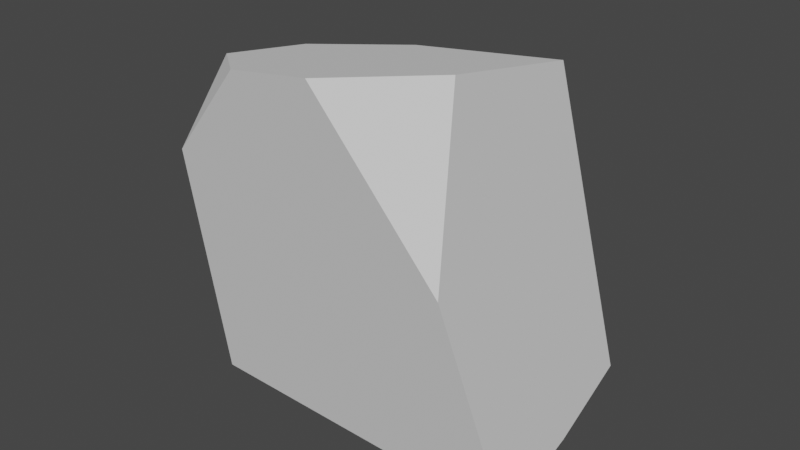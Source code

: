 # Source: rock2_low_poly.blend  (saved by Blender 2.80.75; exported with 4.5.12 LTS)
import bpy
from mathutils import Matrix  # noqa: F401  (used for matrix-valued properties, if any)

bpy.ops.wm.read_factory_settings(use_empty=True)
scene = bpy.context.scene
scene.name = 'Scene'

# ---- collections
col_collection = bpy.data.collections.new('Collection'); scene.collection.children.link(col_collection)

# ---- world
world_world = bpy.data.worlds.new('World'); scene.world = world_world
world_world.use_nodes = True; world_world.node_tree.nodes.clear()
_N = world_world.node_tree.nodes; _L = world_world.node_tree.links
n0 = _N.new('ShaderNodeOutputWorld'); n0.name = 'World Output'; n0.location = (300, 300)
n1 = _N.new('ShaderNodeBackground'); n1.name = 'Background'; n1.location = (10, 300)
n1.inputs[0].default_value = (0.05088, 0.05088, 0.05088, 1.0)
_L.new(n1.outputs[0], n0.inputs[0])
n0.is_active_output = True
world_world.color = (0.05088, 0.05088, 0.05088)
world_world.use_sun_shadow = False
world_world.sun_shadow_jitter_overblur = 0.0

# ---- meshes
me_icosphere = bpy.data.meshes.new('Icosphere')
me_icosphere.from_pydata([(0.4998, -0.151, -0.5374), (0.4154, 0.6315, -0.5123), (0.2632, 0.4332, 0.6009), (-0.3428, 0.4948, 0.5062), (-0.585, 0.2219, 0.5275), (-0.1459, 0.6654, -0.4766), (-0.1381, -0.4976, 0.7313), (-0.4452, -0.4316, 0.4086), (-0.4781, -0.2114, 0.6281), (0.3041, -0.147, 0.7217), (0.4068, -0.3354, 0.1841), (0.1201, -0.4941, 0.7657), (0.3224, -0.1454, -0.5934), (0.3264, 0.6434, -0.5415), (0.4774, 0.149, -0.5919), (0.4643, 0.2626, -0.5828), (-0.5665, -0.212, -0.4943), (-0.6376, 0.1096, -0.4646), (-0.1693, 0.6385, -0.4841), (0.07032, 0.6561, -0.5108)], [], [(17, 4, 3, 5, 18), (11, 10, 9), (8, 7, 6), (15, 13, 1), (19, 18, 5), (16, 17, 18, 19, 13, 15, 14, 12), (4, 8, 6, 11, 9, 2, 3), (8, 4, 17, 16, 7), (10, 0, 14, 15, 1, 2, 9), (2, 1, 13, 19, 5, 3), (0, 12, 14), (0, 10, 11, 6, 7, 16, 12)])
_uv = me_icosphere.uv_layers.new(name='UVMap')
_uv.uv.foreach_set('vector', [0.2608, 0.1519, 0.4587, 0.3481, 0.3485, 0.3373, 0.3944, 0.1496, 0.3865, 0.1482, 0.8361, 0.3868, 0.6587, 0.2714, 0.6701, 0.3696, 0.7713, 0.3569, 0.7917, 0.3097, 0.8933, 0.3729, 0.5144, 0.1329, 0.4738, 0.1425, 0.4885, 0.1474, 0.4308, 0.1457, 0.3865, 0.1482, 0.3944, 0.1496, 0.2423, 0.1465, 0.2608, 0.1519, 0.3865, 0.1482, 0.4308, 0.1457, 0.4738, 0.1425, 0.5144, 0.1329, 0.5207, 0.131, 0.445, 0.1289, 0.4587, 0.3481, 0.7713, 0.3569, 0.8933, 0.3729, 0.8361, 0.3868, 0.6701, 0.3696, 0.4841, 0.3436, 0.3485, 0.3373, 0.7713, 0.3569, 0.4587, 0.3481, 0.2608, 0.1519, 0.2423, 0.1465, 0.7917, 0.3097, 0.6587, 0.2714, 0.5267, 0.1419, 0.5207, 0.131, 0.5144, 0.1329, 0.4885, 0.1474, 0.4841, 0.3436, 0.6701, 0.3696, 0.4841, 0.3436, 0.4885, 0.1474, 0.4738, 0.1425, 0.4308, 0.1457, 0.3944, 0.1496, 0.3485, 0.3373, 0.5267, 0.1419, 0.445, 0.1289, 0.5207, 0.131, 0.5267, 0.1419, 0.6587, 0.2714, 0.8361, 0.3868, 0.8933, 0.3729, 0.7917, 0.3097, 0.2423, 0.1465, 0.445, 0.1289])
me_icosphere.use_remesh_preserve_volume = False
me_icosphere.use_remesh_preserve_attributes = False
me_icosphere.use_mirror_vertex_groups = False
me_icosphere.update()

# ---- objects
ob_icosphere = bpy.data.objects.new('Icosphere', me_icosphere)

# ---- transforms, parenting, visibility, modifiers, constraints
ob_icosphere.location = (0.0, 0.0, 0.0)
ob_icosphere.lineart.crease_threshold = 0.0

# ---- collection membership
col_collection.objects.link(ob_icosphere)

# ---- scene / render settings (as saved in the file)
scene.frame_start = 1; scene.frame_end = 250; scene.frame_set(1)
scene.render.engine = 'BLENDER_EEVEE_NEXT'
scene.cycles.use_denoising = False
scene.cycles.samples = 128
scene.cycles.sampling_pattern = 'TABULATED_SOBOL'
scene.cycles.use_adaptive_sampling = False
scene.cycles.use_light_tree = False
scene.view_settings.view_transform = 'Filmic'
bpy.context.view_layer.update()

# ---- added for rendering (the .blend has no active camera and no usable light): camera, sun
cam_auto = bpy.data.cameras.new('AutoCamera')
cam_auto.lens = 50.0
cam_auto.sensor_width = 36.0
cam_auto.clip_end = 1000.0
ob_auto_camera = bpy.data.objects.new('AutoCamera', cam_auto)
scene.collection.objects.link(ob_auto_camera)
ob_auto_camera.location = (1.8923, -2.26961, 1.65513)
ob_auto_camera.rotation_euler = (1.09748, -7.21219e-08, 0.694738)
scene.camera = ob_auto_camera
light_auto_sun = bpy.data.lights.new('AutoSun', 'SUN')
light_auto_sun.energy = 3.0
light_auto_sun.angle = 0.0523599
ob_auto_sun = bpy.data.objects.new('AutoSun', light_auto_sun)
scene.collection.objects.link(ob_auto_sun)
ob_auto_sun.rotation_euler = (0.872665, 0.174533, 0.523599)
bpy.context.view_layer.update()
